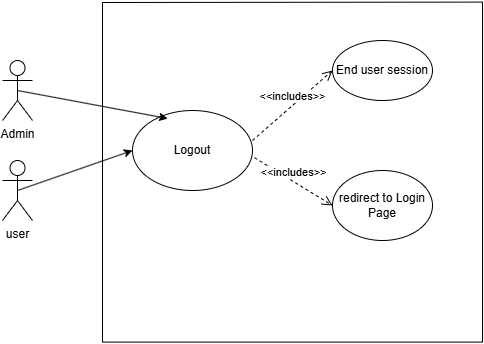

The diagram above was exported from draw.io. Its source (the exported page's mxGraphModel, read from the mxfile embedded in the PNG):
<mxGraphModel dx="1044" dy="527" grid="1" gridSize="10" guides="1" tooltips="1" connect="1" arrows="1" fold="1" page="1" pageScale="1" pageWidth="850" pageHeight="1100" math="0" shadow="0">
  <root>
    <mxCell id="0" />
    <mxCell id="1" parent="0" />
    <mxCell id="A8X-WLlHnrKkAT9DYlV7-2" value="user" style="shape=umlActor;verticalLabelPosition=bottom;verticalAlign=top;html=1;outlineConnect=0;" parent="1" vertex="1">
      <mxGeometry x="140" y="220" width="30" height="60" as="geometry" />
    </mxCell>
    <mxCell id="A8X-WLlHnrKkAT9DYlV7-12" value="" style="endArrow=classic;html=1;rounded=0;exitX=0.5;exitY=0.5;exitDx=0;exitDy=0;exitPerimeter=0;entryX=0;entryY=0.5;entryDx=0;entryDy=0;" parent="1" source="A8X-WLlHnrKkAT9DYlV7-2" target="A8X-WLlHnrKkAT9DYlV7-11" edge="1">
      <mxGeometry width="50" height="50" relative="1" as="geometry">
        <mxPoint x="340" y="320" as="sourcePoint" />
        <mxPoint x="390" y="270" as="targetPoint" />
      </mxGeometry>
    </mxCell>
    <mxCell id="ATPzHuNA0e_3i-6SaMQa-1" value="" style="group" vertex="1" connectable="0" parent="1">
      <mxGeometry x="240" y="59.999993896484376" width="380" height="341.6000061035156" as="geometry" />
    </mxCell>
    <mxCell id="A8X-WLlHnrKkAT9DYlV7-14" value="" style="endArrow=none;html=1;rounded=0;" parent="ATPzHuNA0e_3i-6SaMQa-1" edge="1">
      <mxGeometry width="50" height="50" relative="1" as="geometry">
        <mxPoint y="341.6000061035156" as="sourcePoint" />
        <mxPoint y="1.600006103515625" as="targetPoint" />
      </mxGeometry>
    </mxCell>
    <mxCell id="A8X-WLlHnrKkAT9DYlV7-15" value="" style="endArrow=none;html=1;rounded=0;" parent="ATPzHuNA0e_3i-6SaMQa-1" edge="1">
      <mxGeometry width="50" height="50" relative="1" as="geometry">
        <mxPoint y="341.6000061035156" as="sourcePoint" />
        <mxPoint x="380" y="341.6000061035156" as="targetPoint" />
      </mxGeometry>
    </mxCell>
    <mxCell id="A8X-WLlHnrKkAT9DYlV7-16" value="" style="endArrow=none;html=1;rounded=0;" parent="ATPzHuNA0e_3i-6SaMQa-1" edge="1">
      <mxGeometry width="50" height="50" relative="1" as="geometry">
        <mxPoint x="380" y="341.6000061035156" as="sourcePoint" />
        <mxPoint x="380" y="1.600006103515625" as="targetPoint" />
      </mxGeometry>
    </mxCell>
    <mxCell id="A8X-WLlHnrKkAT9DYlV7-17" value="" style="endArrow=none;html=1;rounded=0;" parent="ATPzHuNA0e_3i-6SaMQa-1" edge="1">
      <mxGeometry width="50" height="50" relative="1" as="geometry">
        <mxPoint y="2.0000061035156236" as="sourcePoint" />
        <mxPoint x="380" y="1.600006103515625" as="targetPoint" />
      </mxGeometry>
    </mxCell>
    <mxCell id="A8X-WLlHnrKkAT9DYlV7-3" value="End user session" style="ellipse;whiteSpace=wrap;html=1;" parent="ATPzHuNA0e_3i-6SaMQa-1" vertex="1">
      <mxGeometry x="230" y="40.00000610351563" width="100" height="60" as="geometry" />
    </mxCell>
    <mxCell id="A8X-WLlHnrKkAT9DYlV7-6" value="redirect to Login Page" style="ellipse;whiteSpace=wrap;html=1;" parent="ATPzHuNA0e_3i-6SaMQa-1" vertex="1">
      <mxGeometry x="230" y="170.00000610351563" width="100" height="70" as="geometry" />
    </mxCell>
    <mxCell id="A8X-WLlHnrKkAT9DYlV7-11" value="Logout" style="ellipse;whiteSpace=wrap;html=1;" parent="ATPzHuNA0e_3i-6SaMQa-1" vertex="1">
      <mxGeometry x="30" y="110.00000610351563" width="120" height="80" as="geometry" />
    </mxCell>
    <mxCell id="A8X-WLlHnrKkAT9DYlV7-10" value="&amp;lt;&amp;lt;includes&amp;gt;&amp;gt;" style="html=1;verticalAlign=bottom;endArrow=open;dashed=1;endSize=8;curved=0;rounded=0;entryX=0;entryY=0.5;entryDx=0;entryDy=0;exitX=1.017;exitY=0.59;exitDx=0;exitDy=0;exitPerimeter=0;" parent="ATPzHuNA0e_3i-6SaMQa-1" source="A8X-WLlHnrKkAT9DYlV7-11" target="A8X-WLlHnrKkAT9DYlV7-6" edge="1">
      <mxGeometry relative="1" as="geometry">
        <mxPoint x="130" y="240.00000610351563" as="sourcePoint" />
        <mxPoint x="50" y="240.00000610351563" as="targetPoint" />
      </mxGeometry>
    </mxCell>
    <mxCell id="A8X-WLlHnrKkAT9DYlV7-7" value="&amp;lt;&amp;lt;includes&amp;gt;&amp;gt;" style="html=1;verticalAlign=bottom;endArrow=open;dashed=1;endSize=8;curved=0;rounded=0;entryX=0;entryY=0.5;entryDx=0;entryDy=0;exitX=1;exitY=0.375;exitDx=0;exitDy=0;exitPerimeter=0;" parent="ATPzHuNA0e_3i-6SaMQa-1" source="A8X-WLlHnrKkAT9DYlV7-11" target="A8X-WLlHnrKkAT9DYlV7-3" edge="1">
      <mxGeometry relative="1" as="geometry">
        <mxPoint x="-120" y="90.00000610351563" as="sourcePoint" />
        <mxPoint x="50" y="230.00000610351563" as="targetPoint" />
      </mxGeometry>
    </mxCell>
    <mxCell id="ATPzHuNA0e_3i-6SaMQa-2" value="Admin" style="shape=umlActor;verticalLabelPosition=bottom;verticalAlign=top;html=1;outlineConnect=0;" vertex="1" parent="1">
      <mxGeometry x="140" y="120" width="30" height="60" as="geometry" />
    </mxCell>
    <mxCell id="ATPzHuNA0e_3i-6SaMQa-7" value="" style="endArrow=classic;html=1;rounded=0;exitX=0.5;exitY=0.5;exitDx=0;exitDy=0;exitPerimeter=0;entryX=0.293;entryY=0.1;entryDx=0;entryDy=0;entryPerimeter=0;" edge="1" parent="1" source="ATPzHuNA0e_3i-6SaMQa-2" target="A8X-WLlHnrKkAT9DYlV7-11">
      <mxGeometry width="50" height="50" relative="1" as="geometry">
        <mxPoint x="460" y="300" as="sourcePoint" />
        <mxPoint x="510" y="250" as="targetPoint" />
      </mxGeometry>
    </mxCell>
  </root>
</mxGraphModel>